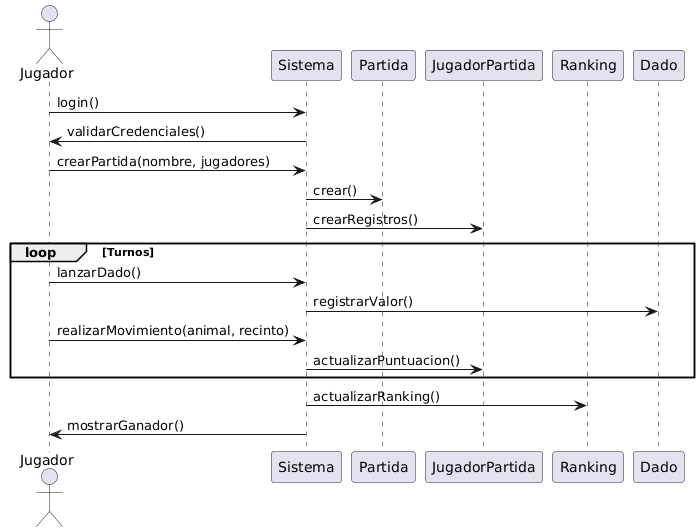

The diagram above was rendered by PlantUML. Its source (embedded in the PNG):
@startuml
actor Jugador
participant Sistema
participant Partida
participant JugadorPartida
participant Ranking

Jugador -> Sistema : login()
Sistema -> Jugador : validarCredenciales()
Jugador -> Sistema : crearPartida(nombre, jugadores)
Sistema -> Partida : crear()
Sistema -> JugadorPartida : crearRegistros()
loop Turnos
    Jugador -> Sistema : lanzarDado()
    Sistema -> Dado : registrarValor()
    Jugador -> Sistema : realizarMovimiento(animal, recinto)
    Sistema -> JugadorPartida : actualizarPuntuacion()
end
Sistema -> Ranking : actualizarRanking()
Sistema -> Jugador : mostrarGanador()
@enduml